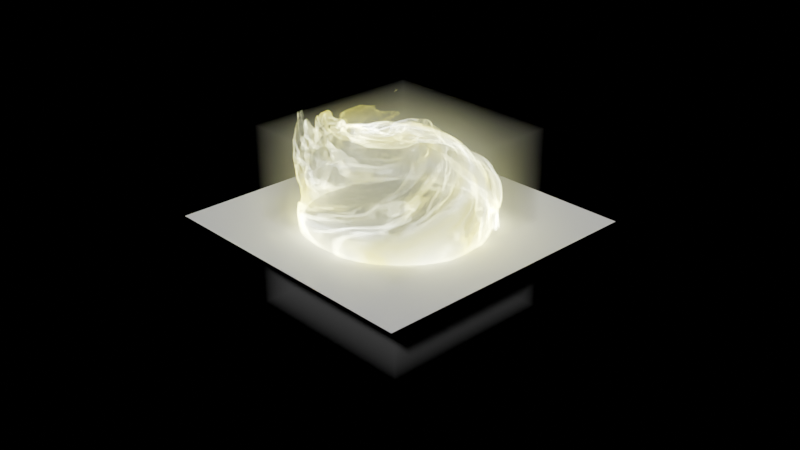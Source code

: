 # Source: wave.blend  (saved by Blender 4.2.66; exported with 4.5.12 LTS)
import bpy
from mathutils import Matrix  # noqa: F401  (used for matrix-valued properties, if any)

bpy.ops.wm.read_factory_settings(use_empty=True)
scene = bpy.context.scene
scene.name = 'Scene'

# ---- collections
col_collection = bpy.data.collections.new('Collection'); scene.collection.children.link(col_collection)

# ---- materials (node trees are filled in below, after node groups)
mat_material = bpy.data.materials.new('Material')
mat_material.alpha_threshold = 0.0
mat_material.use_transparent_shadow = False
mat_material.roughness = 0.5
mat_material.line_color = (0.0, 0.0, 0.0, 1.0)

# ---- material node trees
mat_material.use_nodes = True; mat_material.node_tree.nodes.clear()
_N = mat_material.node_tree.nodes; _L = mat_material.node_tree.links
n0 = _N.new('ShaderNodeOutputMaterial'); n0.name = 'Material Output'; n0.location = (3083, 191)
n1 = _N.new('ShaderNodeTexCoord'); n1.name = 'Texture Coordinate'; n1.location = (-2566, 80)
n2 = _N.new('ShaderNodeVolumePrincipled'); n2.name = 'Principled Volume'; n2.location = (2815, 175)
n3 = _N.new('ShaderNodeVectorMath'); n3.name = 'Vector Math'; n3.location = (-46, 246)
n3.operation = 'LENGTH'
n4 = _N.new('ShaderNodeMath'); n4.name = 'Math'; n4.location = (175, 306)
n4.operation = 'COMPARE'
n4.inputs[2].default_value = 0.01
n5 = _N.new('ShaderNodeTexNoise'); n5.name = 'Noise Texture'; n5.location = (-1024, 368)
n5.inputs[2].default_value = 2.0
n5.inputs[3].default_value = 3.0
n5.inputs[8].default_value = 0.4
n6 = _N.new('ShaderNodeMix'); n6.name = 'Mix'; n6.location = (-575, 243)
n6.data_type = 'RGBA'
n6.blend_type = 'LINEAR_LIGHT'
n7 = _N.new('ShaderNodeMath'); n7.name = 'Math.001'; n7.location = (401, 315)
n7.operation = 'MULTIPLY'
n7.inputs[2].default_value = 0.01
n8 = _N.new('ShaderNodeSeparateXYZ'); n8.name = 'Separate XYZ'; n8.location = (-379, -55)
n9 = _N.new('ShaderNodeMath'); n9.name = 'Math.002'; n9.location = (-50, 66)
n9.operation = 'GREATER_THAN'
n9.inputs[1].default_value = 0.0
n9.inputs[2].default_value = 0.01
n10 = _N.new('ShaderNodeMapRange'); n10.name = 'Map Range'; n10.location = (-77, -143)
n10.inputs[1].default_value = -0.1
n10.inputs[3].default_value = 1.0
n10.inputs[4].default_value = 0.0
n11 = _N.new('ShaderNodeMath'); n11.name = 'Math.003'; n11.location = (1269, 168)
n11.inputs[2].default_value = 0.01
n12 = _N.new('ShaderNodeMath'); n12.name = 'Math.004'; n12.location = (729, 46)
n12.operation = 'MULTIPLY'
n12.inputs[2].default_value = 0.01
n13 = _N.new('ShaderNodeMath'); n13.name = 'Math.005'; n13.location = (909, 94)
n13.operation = 'MULTIPLY'
n13.inputs[1].default_value = 15.7
n13.inputs[2].default_value = 0.01
n14 = _N.new('ShaderNodeValToRGB'); n14.name = 'Color Ramp'; n14.location = (295, -82)
n14.color_ramp.interpolation = 'EASE'
while len(n14.color_ramp.elements) > 1: n14.color_ramp.elements.remove(n14.color_ramp.elements[-1])
n14.color_ramp.elements[0].position = 0.5795; n14.color_ramp.elements[0].color = (0.0, 0.0, 0.0, 1.0)
_e = n14.color_ramp.elements.new(0.9182); _e.color = (1.0, 1.0, 1.0, 1.0)
n15 = _N.new('ShaderNodeSeparateXYZ'); n15.name = 'Separate XYZ.001'; n15.location = (-276, -245)
n16 = _N.new('ShaderNodeSeparateXYZ'); n16.name = 'Separate XYZ.002'; n16.location = (-1063, -56)
n17 = _N.new('ShaderNodeValToRGB'); n17.name = 'Color Ramp.001'; n17.location = (-862, -114)
n17.color_ramp.interpolation = 'EASE'
while len(n17.color_ramp.elements) > 1: n17.color_ramp.elements.remove(n17.color_ramp.elements[-1])
n17.color_ramp.elements[0].position = 0.0; n17.color_ramp.elements[0].color = (0.1, 0.1, 0.1, 1.0)
_e = n17.color_ramp.elements.new(1.0); _e.color = (1.0, 1.0, 1.0, 1.0)
n18 = _N.new('ShaderNodeValue'); n18.name = 'Value'; n18.location = (2262, 628)
n18.outputs[0].default_value = 0.98
n19 = _N.new('ShaderNodeValToRGB'); n19.name = 'Color Ramp.002'; n19.location = (1149, -196)
while len(n19.color_ramp.elements) > 1: n19.color_ramp.elements.remove(n19.color_ramp.elements[-1])
n19.color_ramp.elements[0].position = 0.375; n19.color_ramp.elements[0].color = (1.0, 0.9638, 0.0, 1.0)
_e = n19.color_ramp.elements.new(0.6818); _e.color = (0.9061, 1.0, 0.9706, 1.0)
n20 = _N.new('NodeReroute'); n20.name = 'Reroute'; n20.location = (790, -355)
n20.width = 16
n21 = _N.new('ShaderNodeValToRGB'); n21.name = 'Color Ramp.003'; n21.location = (1217, -542)
while len(n21.color_ramp.elements) > 1: n21.color_ramp.elements.remove(n21.color_ramp.elements[-1])
n21.color_ramp.elements[0].position = 0.0; n21.color_ramp.elements[0].color = (0.0, 0.0, 0.0, 1.0)
_e = n21.color_ramp.elements.new(1.0); _e.color = (1.0, 1.0, 1.0, 1.0)
n22 = _N.new('ShaderNodeMath'); n22.name = 'Math.006'; n22.location = (1954, 243)
n22.inputs[2].default_value = 0.01
n23 = _N.new('ShaderNodeMath'); n23.name = 'Math.007'; n23.location = (1505, -282)
n23.operation = 'MULTIPLY'
n23.inputs[2].default_value = 0.01
n24 = _N.new('ShaderNodeMath'); n24.name = 'Math.008'; n24.location = (1685, -124)
n24.operation = 'MULTIPLY'
n24.inputs[1].default_value = 15.7
n24.inputs[2].default_value = 0.01
n25 = _N.new('NodeReroute'); n25.name = 'Reroute.001'; n25.location = (-1280, 44)
n25.width = 16
n25.socket_idname = 'NodeSocketVector'
n26 = _N.new('ShaderNodeMapping'); n26.name = 'Mapping'; n26.location = (-1507, 139)
n27 = _N.new('ShaderNodeCombineColor'); n27.name = 'Combine Color'; n27.location = (-1707, -139)
n28 = _N.new('ShaderNodeMath'); n28.name = 'Math.009'; n28.location = (-1867, -154)
n28.operation = 'MULTIPLY'
n28.inputs[1].default_value = 3.3
n29 = _N.new('ShaderNodeVectorMath'); n29.name = 'Vector Math.001'; n29.location = (-2068, -167)
n29.operation = 'LENGTH'
n30 = _N.new('ShaderNodeVectorMath'); n30.name = 'Vector Math.002'; n30.location = (-2260, -183)
n30.operation = 'MULTIPLY'
n30.inputs[1].default_value = (1.0, 1.0, 0.0)
n31 = _N.new('ShaderNodeMath'); n31.name = 'Math.010'; n31.location = (2455, 171)
n31.operation = 'MULTIPLY'
n32 = _N.new('ShaderNodeMapRange'); n32.name = 'Map Range.001'; n32.location = (1995, 525)
n32.inputs[3].default_value = 1.0
n32.inputs[4].default_value = 0.0
n33 = _N.new('ShaderNodeMath'); n33.name = 'Math.011'; n33.location = (2635, 175)
n33.operation = 'MULTIPLY'
n33.inputs[1].default_value = 7.5
n34 = _N.new('ShaderNodeValToRGB'); n34.name = 'Color Ramp.004'; n34.location = (2175, 400)
while len(n34.color_ramp.elements) > 1: n34.color_ramp.elements.remove(n34.color_ramp.elements[-1])
n34.color_ramp.elements[0].position = 0.4068; n34.color_ramp.elements[0].color = (1.0, 1.0, 1.0, 1.0)
_e = n34.color_ramp.elements.new(0.9); _e.color = (0.0, 0.0, 0.0, 1.0)
_L.new(n6.outputs[2], n3.inputs[0])
_L.new(n2.outputs[0], n0.inputs[1])
_L.new(n3.outputs[1], n4.inputs[0])
_L.new(n33.outputs[0], n2.inputs[6])
_L.new(n25.outputs[0], n5.inputs[0])
_L.new(n4.outputs[0], n7.inputs[0])
_L.new(n25.outputs[0], n8.inputs[0])
_L.new(n9.outputs[0], n7.inputs[1])
_L.new(n8.outputs[2], n9.inputs[0])
_L.new(n7.outputs[0], n11.inputs[0])
_L.new(n13.outputs[0], n11.inputs[1])
_L.new(n14.outputs[0], n12.inputs[0])
_L.new(n7.outputs[0], n12.inputs[1])
_L.new(n12.outputs[0], n13.inputs[0])
_L.new(n10.outputs[0], n14.inputs[0])
_L.new(n15.outputs[2], n10.inputs[0])
_L.new(n6.outputs[2], n15.inputs[0])
_L.new(n25.outputs[0], n16.inputs[0])
_L.new(n5.outputs[0], n6.inputs[7])
_L.new(n25.outputs[0], n6.inputs[6])
_L.new(n17.outputs[0], n6.inputs[0])
_L.new(n16.outputs[2], n17.inputs[0])
_L.new(n18.outputs[0], n4.inputs[1])
_L.new(n19.outputs[0], n2.inputs[7])
_L.new(n20.outputs[0], n19.inputs[0])
_L.new(n5.outputs[1], n20.inputs[0])
_L.new(n20.outputs[0], n21.inputs[0])
_L.new(n11.outputs[0], n22.inputs[0])
_L.new(n24.outputs[0], n22.inputs[1])
_L.new(n21.outputs[0], n23.inputs[0])
_L.new(n7.outputs[0], n23.inputs[1])
_L.new(n23.outputs[0], n24.inputs[0])
_L.new(n26.outputs[0], n25.inputs[0])
_L.new(n1.outputs[3], n26.inputs[0])
_L.new(n27.outputs[0], n26.inputs[2])
_L.new(n30.outputs[0], n29.inputs[0])
_L.new(n29.outputs[1], n28.inputs[0])
_L.new(n1.outputs[3], n30.inputs[0])
_L.new(n28.outputs[0], n27.inputs[2])
_L.new(n22.outputs[0], n31.inputs[0])
_L.new(n34.outputs[0], n31.inputs[1])
_L.new(n3.outputs[1], n32.inputs[0])
_L.new(n31.outputs[0], n33.inputs[0])
_L.new(n32.outputs[0], n34.inputs[0])
n0.is_active_output = True

# ---- world
world_world = bpy.data.worlds.new('World'); scene.world = world_world
world_world.use_nodes = True; world_world.node_tree.nodes.clear()
_N = world_world.node_tree.nodes; _L = world_world.node_tree.links
n0 = _N.new('ShaderNodeOutputWorld'); n0.name = 'World Output'; n0.location = (300, 300)
n1 = _N.new('ShaderNodeBackground'); n1.name = 'Background'; n1.location = (10, 300)
n1.inputs[0].default_value = (0.05088, 0.05088, 0.05088, 1.0)
n1.inputs[1].default_value = 0.0
_L.new(n1.outputs[0], n0.inputs[0])
n0.is_active_output = True
world_world.color = (0.05088, 0.05088, 0.05088)
world_world.sun_shadow_jitter_overblur = 0.0

# ---- cameras
cam_camera = bpy.data.cameras.new('Camera')
cam_camera.clip_end = 100.0
cam_camera.ortho_scale = 7.314

# ---- meshes
me_cube = bpy.data.meshes.new('Cube')
me_cube.from_pydata([(1.0, 1.0, 1.0), (1.0, 1.0, -1.0), (1.0, -1.0, 1.0), (1.0, -1.0, -1.0), (-1.0, 1.0, 1.0), (-1.0, 1.0, -1.0), (-1.0, -1.0, 1.0), (-1.0, -1.0, -1.0)], [], [(0, 4, 6, 2), (3, 2, 6, 7), (7, 6, 4, 5), (5, 1, 3, 7), (1, 0, 2, 3), (5, 4, 0, 1)])
_uv = me_cube.uv_layers.new(name='UVMap')
_uv.uv.foreach_set('vector', [0.625, 0.5, 0.875, 0.5, 0.875, 0.75, 0.625, 0.75, 0.375, 0.75, 0.625, 0.75, 0.625, 1.0, 0.375, 1.0, 0.375, 0.0, 0.625, 0.0, 0.625, 0.25, 0.375, 0.25, 0.125, 0.5, 0.375, 0.5, 0.375, 0.75, 0.125, 0.75, 0.375, 0.5, 0.625, 0.5, 0.625, 0.75, 0.375, 0.75, 0.375, 0.25, 0.625, 0.25, 0.625, 0.5, 0.375, 0.5])
me_cube.materials.append(mat_material)
me_cube.use_mirror_vertex_groups = False
me_cube.update()
me_plane = bpy.data.meshes.new('Plane')
me_plane.from_pydata([(-1.0, -1.0, 0.0), (1.0, -1.0, 0.0), (-1.0, 1.0, 0.0), (1.0, 1.0, 0.0)], [], [(0, 1, 3, 2)])
_uv = me_plane.uv_layers.new(name='UVMap')
_uv.uv.foreach_set('vector', [0.0, 0.0, 1.0, 0.0, 1.0, 1.0, 0.0, 1.0])
me_plane.update()

# ---- objects
ob_cube = bpy.data.objects.new('Cube', me_cube)
ob_camera = bpy.data.objects.new('Camera', cam_camera)
ob_plane = bpy.data.objects.new('Plane', me_plane)

# ---- transforms, parenting, visibility, modifiers, constraints
ob_cube.location = (0.0, 0.0, 0.0)
ob_cube.lock_rotations_4d = False
ob_cube.empty_display_type = 'ARROWS'
ob_cube.lineart.crease_threshold = 0.0
ob_camera.location = (7.359, -6.926, 4.958)
ob_camera.rotation_euler = (1.109, 0.0, 0.8149)
ob_camera.lock_rotations_4d = False
ob_camera.empty_display_type = 'ARROWS'
ob_camera.color = (0.0, 0.0, 0.0, 0.0)
ob_camera.display_type = 'WIRE'
ob_camera.lineart.crease_threshold = 0.0
ob_plane.location = (0.0, 0.0, 0.0)
ob_plane.scale = (1.543, 1.543, 1.543)

# ---- collection membership
col_collection.objects.link(ob_cube)
col_collection.objects.link(ob_camera)
col_collection.objects.link(ob_plane)

# ---- scene / render settings (as saved in the file)
scene.camera = ob_camera
scene.frame_start = 1; scene.frame_end = 250; scene.frame_set(1)
scene.render.engine = 'CYCLES'
bpy.context.view_layer.update()

# ---- added for rendering (the .blend has no usable light): sun
light_auto_sun = bpy.data.lights.new('AutoSun', 'SUN')
light_auto_sun.energy = 3.0
light_auto_sun.angle = 0.0523599
ob_auto_sun = bpy.data.objects.new('AutoSun', light_auto_sun)
scene.collection.objects.link(ob_auto_sun)
ob_auto_sun.rotation_euler = (0.872665, 0.174533, 0.523599)
bpy.context.view_layer.update()
